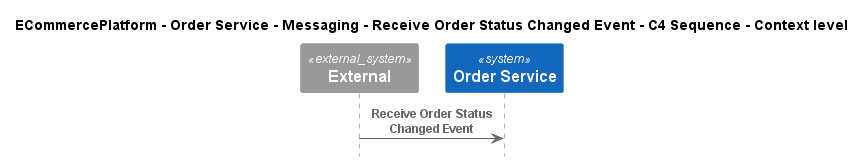

The diagram above was rendered by PlantUML. Its source (embedded in the PNG):
@startuml
!include ..\..\..\..\..\..\..\.c4s\C4_Sequence.puml

title ECommercePlatform - Order Service - Messaging - Receive Order Status Changed Event - C4 Sequence - Context level

System_Ext(C4InterFlow.SoftwareSystems.ExternalSystem, "External", "")
System(ECommercePlatform.SoftwareSystems.OrderService, "Order Service", "")

Rel(C4InterFlow.SoftwareSystems.ExternalSystem, ECommercePlatform.SoftwareSystems.OrderService, "Receive Order Status Changed Event")


@enduml